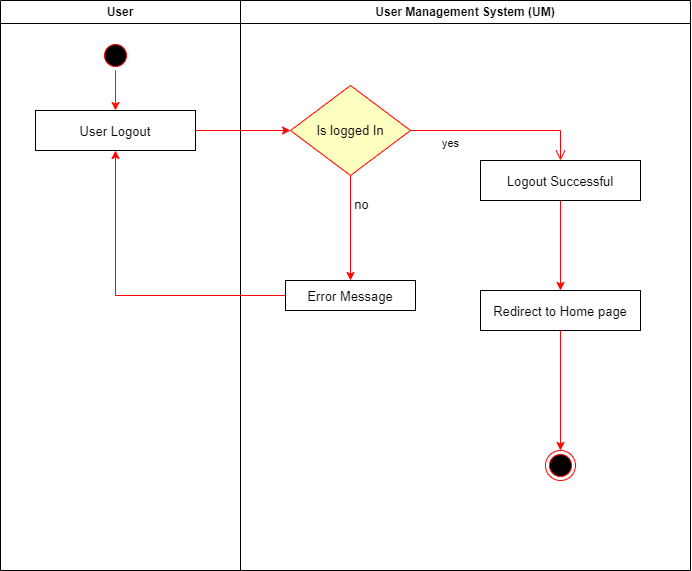

The diagram above was exported from draw.io. Its source (the exported page's mxGraphModel, read from the mxfile embedded in the PNG):
<mxGraphModel dx="767" dy="1223" grid="1" gridSize="10" guides="1" tooltips="1" connect="1" arrows="1" fold="1" page="1" pageScale="1" pageWidth="850" pageHeight="1100" math="0" shadow="0">
  <root>
    <mxCell id="0" />
    <mxCell id="1" parent="0" />
    <mxCell id="920frnFGpvkh4dn3bMth-1" value="User" style="swimlane;whiteSpace=wrap" vertex="1" parent="1">
      <mxGeometry x="90" y="150" width="240" height="570" as="geometry" />
    </mxCell>
    <mxCell id="920frnFGpvkh4dn3bMth-2" style="edgeStyle=orthogonalEdgeStyle;rounded=0;orthogonalLoop=1;jettySize=auto;html=1;entryX=0.5;entryY=0;entryDx=0;entryDy=0;fontSize=13;strokeColor=#FF120A;" edge="1" parent="920frnFGpvkh4dn3bMth-1" source="920frnFGpvkh4dn3bMth-3" target="920frnFGpvkh4dn3bMth-5">
      <mxGeometry relative="1" as="geometry" />
    </mxCell>
    <mxCell id="920frnFGpvkh4dn3bMth-3" value="" style="ellipse;shape=startState;fillColor=#000000;strokeColor=#ff0000;" vertex="1" parent="920frnFGpvkh4dn3bMth-1">
      <mxGeometry x="100" y="40" width="30" height="30" as="geometry" />
    </mxCell>
    <mxCell id="920frnFGpvkh4dn3bMth-5" value="User Logout" style="fontSize=13;fontStyle=0" vertex="1" parent="920frnFGpvkh4dn3bMth-1">
      <mxGeometry x="35" y="110" width="160" height="40" as="geometry" />
    </mxCell>
    <mxCell id="920frnFGpvkh4dn3bMth-7" value="User Management System (UM)" style="swimlane;whiteSpace=wrap" vertex="1" parent="1">
      <mxGeometry x="330" y="150" width="450" height="570" as="geometry" />
    </mxCell>
    <mxCell id="920frnFGpvkh4dn3bMth-13" value="" style="ellipse;shape=endState;fillColor=#000000;strokeColor=#ff0000" vertex="1" parent="920frnFGpvkh4dn3bMth-7">
      <mxGeometry x="305" y="450" width="30" height="30" as="geometry" />
    </mxCell>
    <mxCell id="920frnFGpvkh4dn3bMth-25" value="&lt;font style=&quot;font-size: 13px&quot;&gt;Is logged In&lt;/font&gt;" style="rhombus;whiteSpace=wrap;html=1;fillColor=#ffffc0;strokeColor=#ff0000;" vertex="1" parent="920frnFGpvkh4dn3bMth-7">
      <mxGeometry x="50" y="85" width="120" height="90" as="geometry" />
    </mxCell>
    <mxCell id="920frnFGpvkh4dn3bMth-27" value="yes" style="edgeStyle=orthogonalEdgeStyle;html=1;align=left;verticalAlign=top;endArrow=open;endSize=8;strokeColor=#ff0000;rounded=0;entryX=0.5;entryY=0;entryDx=0;entryDy=0;" edge="1" source="920frnFGpvkh4dn3bMth-25" parent="920frnFGpvkh4dn3bMth-7" target="920frnFGpvkh4dn3bMth-35">
      <mxGeometry x="-0.6667" relative="1" as="geometry">
        <mxPoint x="240" y="140" as="targetPoint" />
        <mxPoint as="offset" />
      </mxGeometry>
    </mxCell>
    <mxCell id="920frnFGpvkh4dn3bMth-29" value="Redirect to Home page" style="fontSize=13;fontStyle=0" vertex="1" parent="920frnFGpvkh4dn3bMth-7">
      <mxGeometry x="240" y="290" width="160" height="40" as="geometry" />
    </mxCell>
    <mxCell id="920frnFGpvkh4dn3bMth-34" value="Error Message" style="fontSize=13;fontStyle=0" vertex="1" parent="920frnFGpvkh4dn3bMth-7">
      <mxGeometry x="45" y="280" width="130" height="30" as="geometry" />
    </mxCell>
    <mxCell id="920frnFGpvkh4dn3bMth-31" style="edgeStyle=orthogonalEdgeStyle;rounded=0;orthogonalLoop=1;jettySize=auto;html=1;fontSize=13;strokeColor=#FF0505;entryX=0.5;entryY=0;entryDx=0;entryDy=0;" edge="1" parent="920frnFGpvkh4dn3bMth-7" source="920frnFGpvkh4dn3bMth-25" target="920frnFGpvkh4dn3bMth-34">
      <mxGeometry relative="1" as="geometry">
        <mxPoint x="110" y="260" as="targetPoint" />
        <Array as="points" />
      </mxGeometry>
    </mxCell>
    <mxCell id="920frnFGpvkh4dn3bMth-33" value="no" style="edgeLabel;html=1;align=center;verticalAlign=middle;resizable=0;points=[];fontSize=13;" vertex="1" connectable="0" parent="920frnFGpvkh4dn3bMth-31">
      <mxGeometry x="-0.7239" y="-2" relative="1" as="geometry">
        <mxPoint x="12" y="13" as="offset" />
      </mxGeometry>
    </mxCell>
    <mxCell id="920frnFGpvkh4dn3bMth-36" style="edgeStyle=orthogonalEdgeStyle;rounded=0;orthogonalLoop=1;jettySize=auto;html=1;entryX=0.5;entryY=0;entryDx=0;entryDy=0;fontSize=13;strokeColor=#FF0505;" edge="1" parent="920frnFGpvkh4dn3bMth-7" source="920frnFGpvkh4dn3bMth-35" target="920frnFGpvkh4dn3bMth-29">
      <mxGeometry relative="1" as="geometry" />
    </mxCell>
    <mxCell id="920frnFGpvkh4dn3bMth-35" value="Logout Successful" style="fontSize=13;fontStyle=0" vertex="1" parent="920frnFGpvkh4dn3bMth-7">
      <mxGeometry x="240" y="160" width="160" height="40" as="geometry" />
    </mxCell>
    <mxCell id="920frnFGpvkh4dn3bMth-37" style="edgeStyle=orthogonalEdgeStyle;rounded=0;orthogonalLoop=1;jettySize=auto;html=1;fontSize=13;strokeColor=#FF0505;entryX=0.5;entryY=0;entryDx=0;entryDy=0;" edge="1" parent="920frnFGpvkh4dn3bMth-7" source="920frnFGpvkh4dn3bMth-29" target="920frnFGpvkh4dn3bMth-13">
      <mxGeometry relative="1" as="geometry">
        <mxPoint x="330" y="460" as="targetPoint" />
      </mxGeometry>
    </mxCell>
    <mxCell id="920frnFGpvkh4dn3bMth-28" style="edgeStyle=orthogonalEdgeStyle;rounded=0;orthogonalLoop=1;jettySize=auto;html=1;entryX=0;entryY=0.5;entryDx=0;entryDy=0;strokeColor=#FF0505;" edge="1" parent="1" source="920frnFGpvkh4dn3bMth-5" target="920frnFGpvkh4dn3bMth-25">
      <mxGeometry relative="1" as="geometry" />
    </mxCell>
    <mxCell id="920frnFGpvkh4dn3bMth-38" style="edgeStyle=orthogonalEdgeStyle;rounded=0;orthogonalLoop=1;jettySize=auto;html=1;entryX=0.5;entryY=1;entryDx=0;entryDy=0;fontSize=13;strokeColor=#FF0505;" edge="1" parent="1" source="920frnFGpvkh4dn3bMth-34" target="920frnFGpvkh4dn3bMth-5">
      <mxGeometry relative="1" as="geometry" />
    </mxCell>
  </root>
</mxGraphModel>